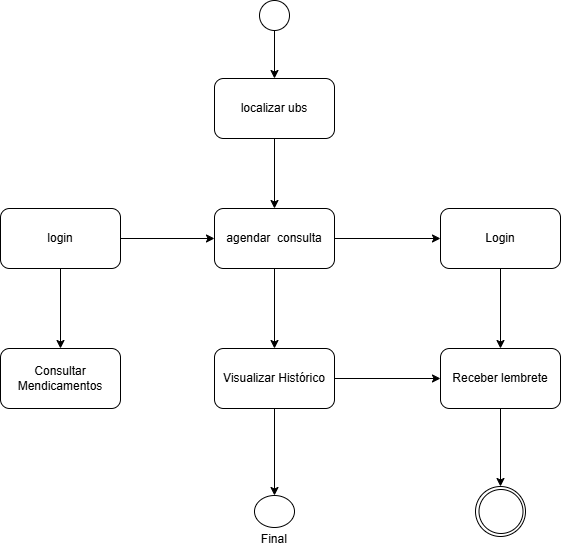

The diagram above was exported from draw.io. Its source (the exported page's mxGraphModel, read from the mxfile embedded in the PNG):
<mxGraphModel dx="997" dy="539" grid="1" gridSize="10" guides="1" tooltips="1" connect="1" arrows="1" fold="1" page="1" pageScale="1" pageWidth="827" pageHeight="1169" math="0" shadow="0">
  <root>
    <mxCell id="0" />
    <mxCell id="1" parent="0" />
    <mxCell id="2" style="edgeStyle=orthogonalEdgeStyle;rounded=0;orthogonalLoop=1;jettySize=auto;html=1;entryX=0.5;entryY=0;entryDx=0;entryDy=0;" edge="1" source="3" target="5" parent="1">
      <mxGeometry relative="1" as="geometry" />
    </mxCell>
    <mxCell id="3" value="" style="ellipse;whiteSpace=wrap;html=1;aspect=fixed;" vertex="1" parent="1">
      <mxGeometry x="349" y="62" width="30" height="30" as="geometry" />
    </mxCell>
    <mxCell id="4" style="edgeStyle=orthogonalEdgeStyle;rounded=0;orthogonalLoop=1;jettySize=auto;html=1;exitX=0.5;exitY=1;exitDx=0;exitDy=0;entryX=0.5;entryY=0;entryDx=0;entryDy=0;" edge="1" source="5" target="11" parent="1">
      <mxGeometry relative="1" as="geometry" />
    </mxCell>
    <mxCell id="5" value="localizar ubs" style="rounded=1;whiteSpace=wrap;html=1;" vertex="1" parent="1">
      <mxGeometry x="304" y="140" width="120" height="60" as="geometry" />
    </mxCell>
    <mxCell id="6" style="edgeStyle=orthogonalEdgeStyle;rounded=0;orthogonalLoop=1;jettySize=auto;html=1;entryX=0.5;entryY=0;entryDx=0;entryDy=0;" edge="1" source="8" target="19" parent="1">
      <mxGeometry relative="1" as="geometry" />
    </mxCell>
    <mxCell id="7" style="edgeStyle=orthogonalEdgeStyle;rounded=0;orthogonalLoop=1;jettySize=auto;html=1;exitX=1;exitY=0.5;exitDx=0;exitDy=0;entryX=0;entryY=0.5;entryDx=0;entryDy=0;" edge="1" source="8" target="11" parent="1">
      <mxGeometry relative="1" as="geometry" />
    </mxCell>
    <mxCell id="8" value="login" style="rounded=1;whiteSpace=wrap;html=1;" vertex="1" parent="1">
      <mxGeometry x="90" y="270" width="120" height="60" as="geometry" />
    </mxCell>
    <mxCell id="9" style="edgeStyle=orthogonalEdgeStyle;rounded=0;orthogonalLoop=1;jettySize=auto;html=1;entryX=0;entryY=0.5;entryDx=0;entryDy=0;" edge="1" source="11" target="13" parent="1">
      <mxGeometry relative="1" as="geometry" />
    </mxCell>
    <mxCell id="10" style="edgeStyle=orthogonalEdgeStyle;rounded=0;orthogonalLoop=1;jettySize=auto;html=1;exitX=0.5;exitY=1;exitDx=0;exitDy=0;entryX=0.5;entryY=0;entryDx=0;entryDy=0;" edge="1" source="11" target="18" parent="1">
      <mxGeometry relative="1" as="geometry" />
    </mxCell>
    <mxCell id="11" value="agendar&amp;nbsp; consulta" style="rounded=1;whiteSpace=wrap;html=1;" vertex="1" parent="1">
      <mxGeometry x="304" y="270" width="120" height="60" as="geometry" />
    </mxCell>
    <mxCell id="12" style="edgeStyle=orthogonalEdgeStyle;rounded=0;orthogonalLoop=1;jettySize=auto;html=1;entryX=0.5;entryY=0;entryDx=0;entryDy=0;" edge="1" source="13" target="15" parent="1">
      <mxGeometry relative="1" as="geometry" />
    </mxCell>
    <mxCell id="13" value="Login" style="rounded=1;whiteSpace=wrap;html=1;" vertex="1" parent="1">
      <mxGeometry x="530" y="270" width="120" height="60" as="geometry" />
    </mxCell>
    <mxCell id="14" style="edgeStyle=orthogonalEdgeStyle;rounded=0;orthogonalLoop=1;jettySize=auto;html=1;entryX=0.5;entryY=0;entryDx=0;entryDy=0;" edge="1" source="15" target="20" parent="1">
      <mxGeometry relative="1" as="geometry" />
    </mxCell>
    <mxCell id="15" value="Receber lembrete" style="rounded=1;whiteSpace=wrap;html=1;" vertex="1" parent="1">
      <mxGeometry x="530" y="410" width="120" height="60" as="geometry" />
    </mxCell>
    <mxCell id="16" style="edgeStyle=orthogonalEdgeStyle;rounded=0;orthogonalLoop=1;jettySize=auto;html=1;exitX=1;exitY=0.5;exitDx=0;exitDy=0;entryX=0;entryY=0.5;entryDx=0;entryDy=0;" edge="1" source="18" target="15" parent="1">
      <mxGeometry relative="1" as="geometry" />
    </mxCell>
    <mxCell id="17" style="edgeStyle=orthogonalEdgeStyle;rounded=0;orthogonalLoop=1;jettySize=auto;html=1;exitX=0.5;exitY=1;exitDx=0;exitDy=0;entryX=0.5;entryY=0;entryDx=0;entryDy=0;" edge="1" source="18" target="22" parent="1">
      <mxGeometry relative="1" as="geometry" />
    </mxCell>
    <mxCell id="18" value="Visualizar Histórico" style="rounded=1;whiteSpace=wrap;html=1;" vertex="1" parent="1">
      <mxGeometry x="304" y="410" width="120" height="60" as="geometry" />
    </mxCell>
    <mxCell id="19" value="Consultar Mendicamentos" style="rounded=1;whiteSpace=wrap;html=1;" vertex="1" parent="1">
      <mxGeometry x="90" y="410" width="120" height="60" as="geometry" />
    </mxCell>
    <mxCell id="20" value="" style="ellipse;whiteSpace=wrap;html=1;fillColor=light-dark(#FFFFFF,#FFFFFF);strokeColor=light-dark(#000000,#000000);" vertex="1" parent="1">
      <mxGeometry x="565" y="548" width="50" height="50" as="geometry" />
    </mxCell>
    <mxCell id="21" value="" style="ellipse;whiteSpace=wrap;html=1;aspect=fixed;fillColor=light-dark(#FFFFFF,#FFFFFF);strokeColor=light-dark(#000000,#000000);" vertex="1" parent="1">
      <mxGeometry x="568.5" y="551" width="44" height="44" as="geometry" />
    </mxCell>
    <mxCell id="22" value="" style="ellipse;whiteSpace=wrap;html=1;labelPosition=right;verticalLabelPosition=bottom;align=left;verticalAlign=top;" vertex="1" parent="1">
      <mxGeometry x="344" y="557" width="40" height="32" as="geometry" />
    </mxCell>
    <mxCell id="23" value="Final&amp;nbsp;" style="text;html=1;align=center;verticalAlign=middle;resizable=0;points=[];autosize=1;strokeColor=none;fillColor=none;" vertex="1" parent="1">
      <mxGeometry x="340" y="586" width="50" height="30" as="geometry" />
    </mxCell>
  </root>
</mxGraphModel>